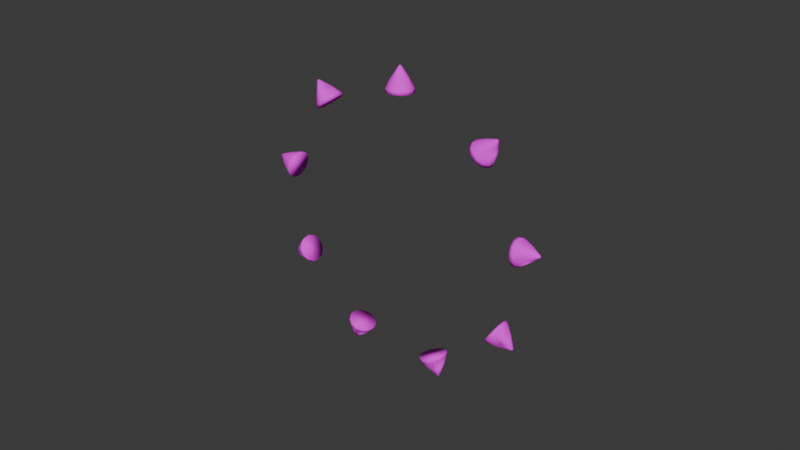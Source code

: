 # Source: gate-checkpoint.blend  (saved by Blender 4.2.66; exported with 4.5.12 LTS)
import bpy
from mathutils import Matrix  # noqa: F401  (used for matrix-valued properties, if any)

bpy.ops.wm.read_factory_settings(use_empty=True)
scene = bpy.context.scene
scene.name = 'Scene'

# ---- collections
col_collection = bpy.data.collections.new('Collection'); scene.collection.children.link(col_collection)

# ---- images (referenced by path relative to the original .blend; pixels are not part of the script)
import os
ASSET_DIR = os.environ.get("B2B_ASSET_DIR", "")  # directory of the original .blend (textures are referenced by path, not embedded)
HERE = os.path.dirname(os.path.abspath(__file__))  # packed textures are extracted next to this script under _unpacked/

def load_image(name, relpath, width, height, colorspace="sRGB"):
    """Load a texture the original file referenced (path relative to the .blend, or extracted next to this script)."""
    p = next((c for c in (os.path.join(HERE, relpath), os.path.join(ASSET_DIR, relpath)) if relpath and os.path.exists(c)), "")
    if p:
        img = bpy.data.images.load(p, check_existing=True)
        img.name = name
    else:  # same state as the original file: an image datablock whose file is absent (Cycles renders it pink)
        img = bpy.data.images.new(name, width, height)
        img.source = "FILE"
        img.filepath = "//" + (relpath or name)
    img.colorspace_settings.name = colorspace
    return img
img_color_palette_png = load_image('color-palette.png', 'color-palette.png', 1024, 1024, 'sRGB')

# ---- materials (node trees are filled in below, after node groups)
mat_colorpaltte = bpy.data.materials.new('ColorPaltte')
mat_colorpaltte.alpha_threshold = 0.0
mat_colorpaltte.use_transparent_shadow = False
mat_colorpaltte.roughness = 0.5
mat_colorpaltte.line_color = (0.0, 0.0, 0.0, 1.0)

# ---- material node trees
mat_colorpaltte.use_nodes = True; mat_colorpaltte.node_tree.nodes.clear()
_N = mat_colorpaltte.node_tree.nodes; _L = mat_colorpaltte.node_tree.links
n0 = _N.new('ShaderNodeOutputMaterial'); n0.name = 'Material Output'; n0.location = (300, 300)
n1 = _N.new('ShaderNodeBsdfPrincipled'); n1.name = 'Principled BSDF'; n1.location = (10, 300)
n1.inputs[2].default_value = 1.0
n1.inputs[3].default_value = 1.45
n2 = _N.new('ShaderNodeTexImage'); n2.name = 'Image Texture'; n2.location = (-280, 275)
n2.image = img_color_palette_png
_L.new(n1.outputs[0], n0.inputs[0])
_L.new(n2.outputs[0], n1.inputs[0])
n0.is_active_output = True

# ---- world
world_world = bpy.data.worlds.new('World'); scene.world = world_world
world_world.use_nodes = True; world_world.node_tree.nodes.clear()
_N = world_world.node_tree.nodes; _L = world_world.node_tree.links
n0 = _N.new('ShaderNodeOutputWorld'); n0.name = 'World Output'; n0.location = (300, 300)
n1 = _N.new('ShaderNodeBackground'); n1.name = 'Background'; n1.location = (10, 300)
n1.inputs[0].default_value = (0.05088, 0.05088, 0.05088, 1.0)
_L.new(n1.outputs[0], n0.inputs[0])
n0.is_active_output = True
world_world.color = (0.05088, 0.05088, 0.05088)
world_world.sun_shadow_jitter_overblur = 0.0

# ---- meshes
me_cone = bpy.data.meshes.new('Cone')
me_cone.from_pydata([(-2.575e-08, 0.01807, -0.2632), (-0.008397, 0.016, -0.2632), (-0.01487, 0.01026, -0.2632), (-0.01794, 0.002178, -0.2632), (-0.01689, -0.006407, -0.2632), (-0.01198, -0.01352, -0.2632), (-0.004324, -0.01754, -0.2632), (0.004324, -0.01754, -0.2632), (0.01198, -0.01352, -0.2632), (0.01689, -0.006407, -0.2632), (0.01794, 0.002178, -0.2632), (0.01487, 0.01026, -0.2632), (0.008397, 0.016, -0.2632), (-2.89e-08, 7.391e-08, -0.2734), (6.342e-09, 0.1837, 0.002431), (-0.08538, 0.1627, 0.002431), (-0.1512, 0.1044, 0.002431), (-0.1824, 0.02214, 0.002431), (-0.1718, -0.06515, 0.002431), (-0.1218, -0.1375, 0.002431), (-0.04397, -0.1784, 0.002431), (0.04397, -0.1784, 0.002431), (0.1218, -0.1375, 0.002431), (0.1718, -0.06515, 0.002431), (0.1824, 0.02214, 0.002431), (0.1512, 0.1044, 0.002431), (0.08538, 0.1627, 0.002431)], [], [(0, 13, 1), (1, 13, 2), (2, 13, 3), (3, 13, 4), (4, 13, 5), (5, 13, 6), (6, 13, 7), (7, 13, 8), (8, 13, 9), (9, 13, 10), (10, 13, 11), (6, 7, 21, 20), (11, 13, 12), (12, 13, 0), (14, 15, 16, 17, 18, 19, 20, 21, 22, 23, 24, 25, 26), (10, 11, 25, 24), (3, 4, 18, 17), (0, 1, 15, 14), (7, 8, 22, 21), (11, 12, 26, 25), (4, 5, 19, 18), (8, 9, 23, 22), (12, 0, 14, 26), (1, 2, 16, 15), (5, 6, 20, 19), (9, 10, 24, 23), (2, 3, 17, 16)])
me_cone.polygons.foreach_set('use_smooth', [True] * 27)
_uv = me_cone.uv_layers.new(name='UVMap')
_uv.uv.foreach_set('vector', [0.1831, 0.4147, 0.1831, 0.4136, 0.1822, 0.4147, 0.1822, 0.4147, 0.1831, 0.4136, 0.1815, 0.4147, 0.1815, 0.4147, 0.1831, 0.4136, 0.1812, 0.4147, 0.1812, 0.4147, 0.1831, 0.4136, 0.1813, 0.4147, 0.1813, 0.4147, 0.1831, 0.4136, 0.1818, 0.4147, 0.1818, 0.4147, 0.1831, 0.4136, 0.1826, 0.4147, 0.1826, 0.4147, 0.1831, 0.4136, 0.1836, 0.4147, 0.1836, 0.4147, 0.1831, 0.4136, 0.1844, 0.4147, 0.1844, 0.4147, 0.1831, 0.4136, 0.1849, 0.4147, 0.1849, 0.4147, 0.1831, 0.4136, 0.185, 0.4147, 0.185, 0.4147, 0.1831, 0.4136, 0.1847, 0.4147, 0.1826, 0.4147, 0.1836, 0.4147, 0.1878, 0.4546, 0.1784, 0.4546, 0.1847, 0.4147, 0.1831, 0.4136, 0.184, 0.4147, 0.184, 0.4147, 0.1831, 0.4136, 0.1831, 0.4147, 0.1831, 0.4546, 0.1739, 0.4546, 0.1669, 0.4546, 0.1636, 0.4546, 0.1647, 0.4546, 0.17, 0.4546, 0.1784, 0.4546, 0.1878, 0.4546, 0.1961, 0.4546, 0.2015, 0.4546, 0.2026, 0.4546, 0.1993, 0.4546, 0.1922, 0.4546, 0.185, 0.4147, 0.1847, 0.4147, 0.1993, 0.4546, 0.2026, 0.4546, 0.1812, 0.4147, 0.1813, 0.4147, 0.1647, 0.4546, 0.1636, 0.4546, 0.1831, 0.4147, 0.1822, 0.4147, 0.1739, 0.4546, 0.1831, 0.4546, 0.1836, 0.4147, 0.1844, 0.4147, 0.1961, 0.4546, 0.1878, 0.4546, 0.1847, 0.4147, 0.184, 0.4147, 0.1922, 0.4546, 0.1993, 0.4546, 0.1813, 0.4147, 0.1818, 0.4147, 0.17, 0.4546, 0.1647, 0.4546, 0.1844, 0.4147, 0.1849, 0.4147, 0.2015, 0.4546, 0.1961, 0.4546, 0.184, 0.4147, 0.1831, 0.4147, 0.1831, 0.4546, 0.1922, 0.4546, 0.1822, 0.4147, 0.1815, 0.4147, 0.1669, 0.4546, 0.1739, 0.4546, 0.1818, 0.4147, 0.1826, 0.4147, 0.1784, 0.4546, 0.17, 0.4546, 0.1849, 0.4147, 0.185, 0.4147, 0.2026, 0.4546, 0.2015, 0.4546, 0.1815, 0.4147, 0.1812, 0.4147, 0.1636, 0.4546, 0.1669, 0.4546])
me_cone.materials.append(mat_colorpaltte)
me_cone.update()

# ---- curves / text
cu_b_ziercircle = bpy.data.curves.new('BézierCircle', 'CURVE')
cu_b_ziercircle.dimensions = '3D'
_sp = cu_b_ziercircle.splines.new('BEZIER'); _sp.bezier_points.add(3)
_sp.bezier_points.foreach_set('co', [-1.583, 4.155e-23, -3.449e-16, 3.234e-17, 1.583, -3.449e-16, 1.583, -1.139e-23, -3.449e-16, 3.234e-17, -1.583, -3.449e-16])
_sp.bezier_points.foreach_set('handle_left', [-1.583, -0.8737, -3.449e-16, -0.8737, 1.583, -3.449e-16, 1.583, 0.8737, -3.449e-16, 0.8737, -1.583, -3.449e-16])
_sp.bezier_points.foreach_set('handle_right', [-1.583, 0.8737, -3.449e-16, 0.8737, 1.583, -3.449e-16, 1.583, -0.8737, -3.449e-16, -0.8737, -1.583, -3.449e-16])
for _p, _l, _r in zip(_sp.bezier_points, ['AUTO', 'AUTO', 'AUTO', 'AUTO'], ['AUTO', 'AUTO', 'AUTO', 'AUTO']): _p.handle_left_type = _l; _p.handle_right_type = _r
_sp.order_u = 0
_sp.order_v = 0
_sp.use_cyclic_u = True
cu_b_ziercircle.use_path = True
cu_b_ziercircle.fill_mode = 'FULL'

# ---- objects
ob_cone = bpy.data.objects.new('Cone', me_cone)
ob_b_ziercircle = bpy.data.objects.new('BézierCircle', cu_b_ziercircle)

# ---- transforms, parenting, visibility, modifiers, constraints
ob_cone.location = (0.0, 0.0, 0.0)
_m = ob_cone.modifiers.new('Array', 'ARRAY')
_m.count = 9
_m.relative_offset_displace = (3.0, 0.0, 0.0)
_m = ob_cone.modifiers.new('Curve', 'CURVE')
_m.object = ob_b_ziercircle
_m = ob_cone.modifiers.new('Bevel', 'BEVEL')
_m.width = 82.84
_m.width_pct = 82.84
_m.segments = 2
_m.offset_type = 'PERCENT'
ob_b_ziercircle.location = (0.0, 0.0, 0.0)
ob_b_ziercircle.rotation_euler = (-1.571, -2.22e-16, 2.22e-16)

# ---- collection membership
col_collection.objects.link(ob_cone)
col_collection.objects.link(ob_b_ziercircle)

# ---- scene / render settings (as saved in the file)
scene.frame_start = 1; scene.frame_end = 250; scene.frame_set(1)
scene.render.engine = 'BLENDER_EEVEE_NEXT'
bpy.context.view_layer.update()

# ---- added for rendering (the .blend has no active camera and no usable light): camera, sun
cam_auto = bpy.data.cameras.new('AutoCamera')
cam_auto.lens = 50.0
cam_auto.sensor_width = 36.0
cam_auto.clip_end = 1000.0
ob_auto_camera = bpy.data.objects.new('AutoCamera', cam_auto)
scene.collection.objects.link(ob_auto_camera)
ob_auto_camera.location = (7.00703, -8.40843, 5.60562)
ob_auto_camera.rotation_euler = (1.09748, -7.21219e-08, 0.694738)
scene.camera = ob_auto_camera
light_auto_sun = bpy.data.lights.new('AutoSun', 'SUN')
light_auto_sun.energy = 3.0
light_auto_sun.angle = 0.0523599
ob_auto_sun = bpy.data.objects.new('AutoSun', light_auto_sun)
scene.collection.objects.link(ob_auto_sun)
ob_auto_sun.rotation_euler = (0.872665, 0.174533, 0.523599)
bpy.context.view_layer.update()
